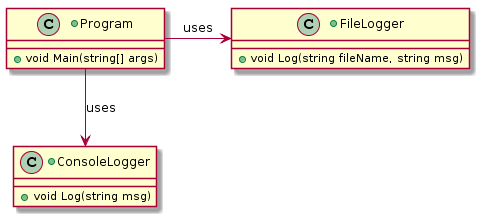

The diagram above was rendered by PlantUML. Its source (embedded in the PNG):
@startuml
+class ConsoleLogger {
  +void Log(string msg)
}
+class FileLogger {
  +void Log(string fileName, string msg)
}
+class Program {
    +void Main(string[] args)
}
FileLogger <-right- Program : uses
ConsoleLogger <-Down- Program : uses
@enduml